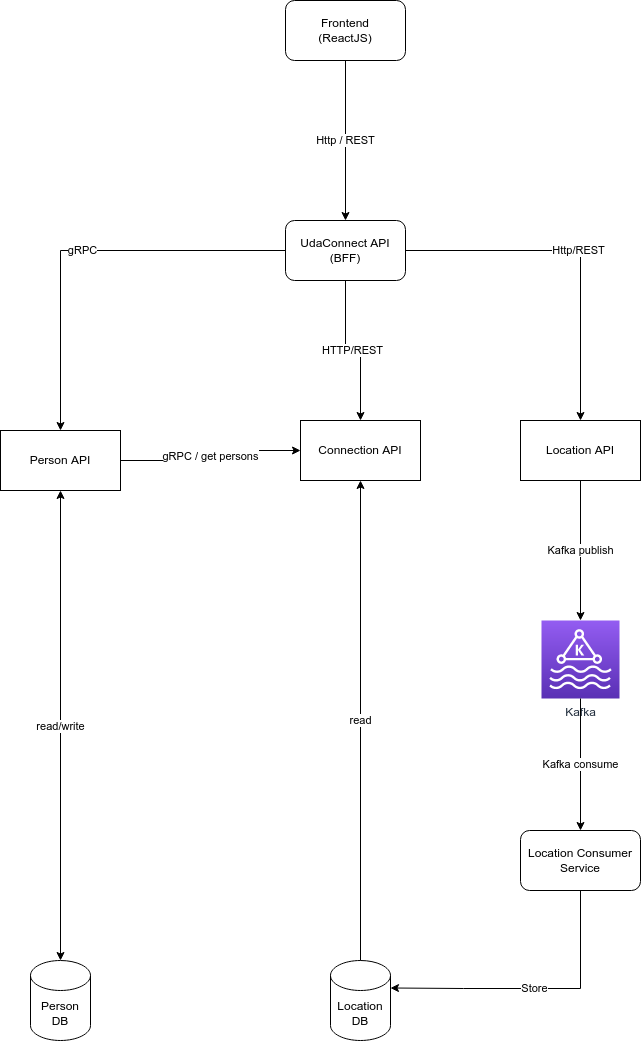

The diagram above was exported from draw.io. Its source (the exported page's mxGraphModel, read from the mxfile embedded in the PNG):
<mxGraphModel dx="1960" dy="1199" grid="1" gridSize="10" guides="1" tooltips="1" connect="1" arrows="1" fold="1" page="1" pageScale="1" pageWidth="850" pageHeight="1100" math="0" shadow="0">
  <root>
    <mxCell id="0" />
    <mxCell id="1" parent="0" />
    <mxCell id="3iXiy7IZt4Cj0d4NXY4x-9" value="Http / REST" style="edgeStyle=orthogonalEdgeStyle;rounded=0;orthogonalLoop=1;jettySize=auto;html=1;" parent="1" source="3iXiy7IZt4Cj0d4NXY4x-1" target="3iXiy7IZt4Cj0d4NXY4x-2" edge="1">
      <mxGeometry relative="1" as="geometry" />
    </mxCell>
    <mxCell id="3iXiy7IZt4Cj0d4NXY4x-1" value="Frontend&lt;br&gt;(ReactJS)" style="rounded=1;whiteSpace=wrap;html=1;" parent="1" vertex="1">
      <mxGeometry x="425" y="40" width="120" height="60" as="geometry" />
    </mxCell>
    <mxCell id="3iXiy7IZt4Cj0d4NXY4x-10" value="gRPC" style="edgeStyle=orthogonalEdgeStyle;rounded=0;orthogonalLoop=1;jettySize=auto;html=1;" parent="1" source="3iXiy7IZt4Cj0d4NXY4x-2" target="3iXiy7IZt4Cj0d4NXY4x-3" edge="1">
      <mxGeometry relative="1" as="geometry">
        <Array as="points">
          <mxPoint x="200" y="290" />
        </Array>
      </mxGeometry>
    </mxCell>
    <mxCell id="3iXiy7IZt4Cj0d4NXY4x-12" value="Http/REST" style="edgeStyle=orthogonalEdgeStyle;rounded=0;orthogonalLoop=1;jettySize=auto;html=1;entryX=0.5;entryY=0;entryDx=0;entryDy=0;" parent="1" source="3iXiy7IZt4Cj0d4NXY4x-2" target="3iXiy7IZt4Cj0d4NXY4x-4" edge="1">
      <mxGeometry relative="1" as="geometry">
        <Array as="points">
          <mxPoint x="720" y="290" />
        </Array>
      </mxGeometry>
    </mxCell>
    <mxCell id="3iXiy7IZt4Cj0d4NXY4x-19" value="HTTP/REST" style="edgeStyle=orthogonalEdgeStyle;rounded=0;orthogonalLoop=1;jettySize=auto;html=1;entryX=0.5;entryY=0;entryDx=0;entryDy=0;" parent="1" source="3iXiy7IZt4Cj0d4NXY4x-2" target="3iXiy7IZt4Cj0d4NXY4x-18" edge="1">
      <mxGeometry relative="1" as="geometry" />
    </mxCell>
    <mxCell id="3iXiy7IZt4Cj0d4NXY4x-2" value="UdaConnect API&lt;br&gt;(BFF)" style="rounded=1;whiteSpace=wrap;html=1;" parent="1" vertex="1">
      <mxGeometry x="425" y="260" width="120" height="60" as="geometry" />
    </mxCell>
    <mxCell id="3iXiy7IZt4Cj0d4NXY4x-22" value="read/write" style="edgeStyle=orthogonalEdgeStyle;rounded=0;orthogonalLoop=1;jettySize=auto;html=1;entryX=0.5;entryY=0;entryDx=0;entryDy=0;entryPerimeter=0;startArrow=classic;startFill=1;" parent="1" source="3iXiy7IZt4Cj0d4NXY4x-3" target="3iXiy7IZt4Cj0d4NXY4x-21" edge="1">
      <mxGeometry relative="1" as="geometry" />
    </mxCell>
    <mxCell id="3iXiy7IZt4Cj0d4NXY4x-3" value="Person API" style="rounded=0;whiteSpace=wrap;html=1;" parent="1" vertex="1">
      <mxGeometry x="140" y="470" width="120" height="60" as="geometry" />
    </mxCell>
    <mxCell id="3iXiy7IZt4Cj0d4NXY4x-13" value="Kafka publish" style="edgeStyle=orthogonalEdgeStyle;rounded=0;orthogonalLoop=1;jettySize=auto;html=1;entryX=0.5;entryY=0;entryDx=0;entryDy=0;entryPerimeter=0;" parent="1" source="3iXiy7IZt4Cj0d4NXY4x-4" target="3iXiy7IZt4Cj0d4NXY4x-6" edge="1">
      <mxGeometry relative="1" as="geometry" />
    </mxCell>
    <mxCell id="3iXiy7IZt4Cj0d4NXY4x-4" value="Location API" style="rounded=0;whiteSpace=wrap;html=1;" parent="1" vertex="1">
      <mxGeometry x="660" y="460" width="120" height="60" as="geometry" />
    </mxCell>
    <mxCell id="3iXiy7IZt4Cj0d4NXY4x-6" value="Kafka" style="sketch=0;points=[[0,0,0],[0.25,0,0],[0.5,0,0],[0.75,0,0],[1,0,0],[0,1,0],[0.25,1,0],[0.5,1,0],[0.75,1,0],[1,1,0],[0,0.25,0],[0,0.5,0],[0,0.75,0],[1,0.25,0],[1,0.5,0],[1,0.75,0]];outlineConnect=0;fontColor=#232F3E;gradientColor=#945DF2;gradientDirection=north;fillColor=#5A30B5;strokeColor=#ffffff;dashed=0;verticalLabelPosition=bottom;verticalAlign=top;align=center;html=1;fontSize=12;fontStyle=0;aspect=fixed;shape=mxgraph.aws4.resourceIcon;resIcon=mxgraph.aws4.managed_streaming_for_kafka;" parent="1" vertex="1">
      <mxGeometry x="681" y="660" width="78" height="78" as="geometry" />
    </mxCell>
    <mxCell id="3iXiy7IZt4Cj0d4NXY4x-15" value="Kafka consume" style="edgeStyle=orthogonalEdgeStyle;rounded=0;orthogonalLoop=1;jettySize=auto;html=1;entryX=0.5;entryY=1;entryDx=0;entryDy=0;entryPerimeter=0;startArrow=classic;startFill=1;endArrow=none;endFill=0;" parent="1" source="3iXiy7IZt4Cj0d4NXY4x-7" target="3iXiy7IZt4Cj0d4NXY4x-6" edge="1">
      <mxGeometry relative="1" as="geometry" />
    </mxCell>
    <mxCell id="3iXiy7IZt4Cj0d4NXY4x-16" value="Store" style="edgeStyle=orthogonalEdgeStyle;rounded=0;orthogonalLoop=1;jettySize=auto;html=1;entryX=1;entryY=0;entryDx=0;entryDy=27.5;entryPerimeter=0;" parent="1" source="3iXiy7IZt4Cj0d4NXY4x-7" target="3iXiy7IZt4Cj0d4NXY4x-8" edge="1">
      <mxGeometry relative="1" as="geometry">
        <Array as="points">
          <mxPoint x="720" y="1028" />
          <mxPoint x="603" y="1028" />
        </Array>
      </mxGeometry>
    </mxCell>
    <mxCell id="3iXiy7IZt4Cj0d4NXY4x-7" value="Location Consumer Service" style="rounded=1;whiteSpace=wrap;html=1;" parent="1" vertex="1">
      <mxGeometry x="660" y="870" width="120" height="60" as="geometry" />
    </mxCell>
    <mxCell id="3iXiy7IZt4Cj0d4NXY4x-8" value="Location DB" style="shape=cylinder3;whiteSpace=wrap;html=1;boundedLbl=1;backgroundOutline=1;size=15;" parent="1" vertex="1">
      <mxGeometry x="470" y="1000" width="60" height="80" as="geometry" />
    </mxCell>
    <mxCell id="3iXiy7IZt4Cj0d4NXY4x-20" value="read" style="edgeStyle=orthogonalEdgeStyle;rounded=0;orthogonalLoop=1;jettySize=auto;html=1;entryX=0.5;entryY=0;entryDx=0;entryDy=0;entryPerimeter=0;endArrow=none;endFill=0;startArrow=classic;startFill=1;" parent="1" source="3iXiy7IZt4Cj0d4NXY4x-18" target="3iXiy7IZt4Cj0d4NXY4x-8" edge="1">
      <mxGeometry relative="1" as="geometry" />
    </mxCell>
    <mxCell id="3iXiy7IZt4Cj0d4NXY4x-23" value="gRPC / get persons" style="edgeStyle=orthogonalEdgeStyle;rounded=0;orthogonalLoop=1;jettySize=auto;html=1;entryX=1;entryY=0.5;entryDx=0;entryDy=0;endArrow=none;endFill=0;startArrow=classic;startFill=1;" parent="1" source="3iXiy7IZt4Cj0d4NXY4x-18" target="3iXiy7IZt4Cj0d4NXY4x-3" edge="1">
      <mxGeometry relative="1" as="geometry" />
    </mxCell>
    <mxCell id="3iXiy7IZt4Cj0d4NXY4x-18" value="Connection API" style="rounded=0;whiteSpace=wrap;html=1;" parent="1" vertex="1">
      <mxGeometry x="440" y="460" width="120" height="60" as="geometry" />
    </mxCell>
    <mxCell id="3iXiy7IZt4Cj0d4NXY4x-21" value="Person DB" style="shape=cylinder3;whiteSpace=wrap;html=1;boundedLbl=1;backgroundOutline=1;size=15;" parent="1" vertex="1">
      <mxGeometry x="170" y="1000" width="60" height="80" as="geometry" />
    </mxCell>
  </root>
</mxGraphModel>